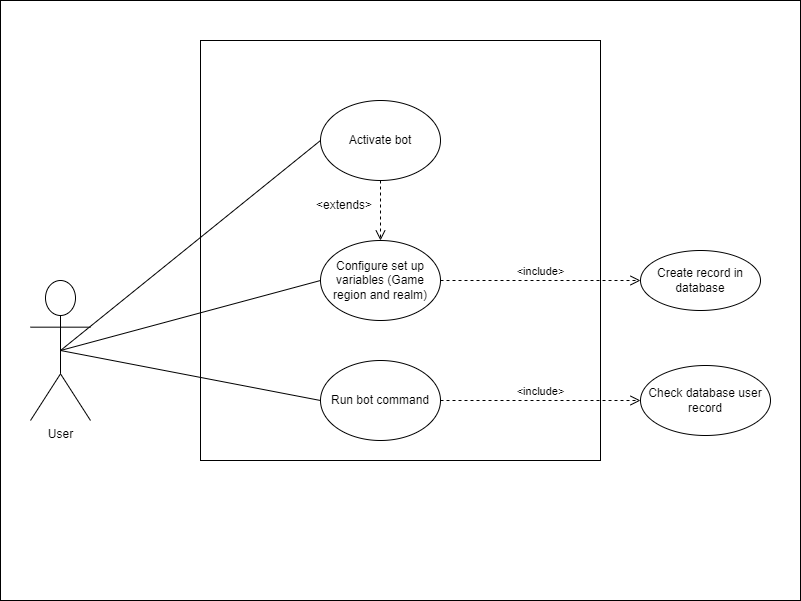

The diagram above was exported from draw.io. Its source (the exported page's mxGraphModel, read from the mxfile embedded in the PNG):
<mxGraphModel dx="1422" dy="802" grid="1" gridSize="10" guides="1" tooltips="1" connect="1" arrows="1" fold="1" page="1" pageScale="1" pageWidth="827" pageHeight="1169" math="0" shadow="0">
  <root>
    <mxCell id="0" />
    <mxCell id="1" parent="0" />
    <mxCell id="svLSvfRpOBQUNZKGXOck-1" value="" style="rounded=0;whiteSpace=wrap;html=1;" vertex="1" parent="1">
      <mxGeometry x="40" width="800" height="600" as="geometry" />
    </mxCell>
    <mxCell id="e6CO2GmcsMWiJ093gVmz-1" value="User" style="shape=umlActor;verticalLabelPosition=bottom;verticalAlign=top;html=1;outlineConnect=0;" parent="1" vertex="1">
      <mxGeometry x="70" y="280" width="60" height="140" as="geometry" />
    </mxCell>
    <mxCell id="e6CO2GmcsMWiJ093gVmz-3" value="" style="rounded=0;whiteSpace=wrap;html=1;" parent="1" vertex="1">
      <mxGeometry x="240" y="40" width="400" height="420" as="geometry" />
    </mxCell>
    <mxCell id="e6CO2GmcsMWiJ093gVmz-5" value="Activate bot" style="ellipse;whiteSpace=wrap;html=1;" parent="1" vertex="1">
      <mxGeometry x="360" y="100" width="120" height="80" as="geometry" />
    </mxCell>
    <mxCell id="e6CO2GmcsMWiJ093gVmz-6" value="" style="endArrow=none;html=1;rounded=0;exitX=0.5;exitY=0.5;exitDx=0;exitDy=0;exitPerimeter=0;entryX=0;entryY=0.5;entryDx=0;entryDy=0;" parent="1" source="e6CO2GmcsMWiJ093gVmz-1" target="e6CO2GmcsMWiJ093gVmz-5" edge="1">
      <mxGeometry width="50" height="50" relative="1" as="geometry">
        <mxPoint x="390" y="300" as="sourcePoint" />
        <mxPoint x="440" y="250" as="targetPoint" />
      </mxGeometry>
    </mxCell>
    <mxCell id="e6CO2GmcsMWiJ093gVmz-7" value="Configure set up variables (Game region and realm)" style="ellipse;whiteSpace=wrap;html=1;" parent="1" vertex="1">
      <mxGeometry x="360" y="240" width="120" height="80" as="geometry" />
    </mxCell>
    <mxCell id="e6CO2GmcsMWiJ093gVmz-8" value="" style="html=1;verticalAlign=bottom;endArrow=open;dashed=1;endSize=8;rounded=0;exitX=0.5;exitY=1;exitDx=0;exitDy=0;entryX=0.5;entryY=0;entryDx=0;entryDy=0;" parent="1" source="e6CO2GmcsMWiJ093gVmz-5" target="e6CO2GmcsMWiJ093gVmz-7" edge="1">
      <mxGeometry relative="1" as="geometry">
        <mxPoint x="450" y="260" as="sourcePoint" />
        <mxPoint x="370" y="260" as="targetPoint" />
      </mxGeometry>
    </mxCell>
    <mxCell id="e6CO2GmcsMWiJ093gVmz-9" value="&amp;lt;extends&amp;gt;" style="text;html=1;strokeColor=none;fillColor=none;align=center;verticalAlign=middle;whiteSpace=wrap;rounded=0;" parent="1" vertex="1">
      <mxGeometry x="354" y="190" width="60" height="30" as="geometry" />
    </mxCell>
    <mxCell id="e6CO2GmcsMWiJ093gVmz-10" value="" style="endArrow=none;html=1;rounded=0;exitX=0.5;exitY=0.5;exitDx=0;exitDy=0;exitPerimeter=0;entryX=0;entryY=0.5;entryDx=0;entryDy=0;" parent="1" source="e6CO2GmcsMWiJ093gVmz-1" target="e6CO2GmcsMWiJ093gVmz-7" edge="1">
      <mxGeometry width="50" height="50" relative="1" as="geometry">
        <mxPoint x="360" y="290" as="sourcePoint" />
        <mxPoint x="410" y="240" as="targetPoint" />
      </mxGeometry>
    </mxCell>
    <mxCell id="e6CO2GmcsMWiJ093gVmz-12" value="Run bot command" style="ellipse;whiteSpace=wrap;html=1;" parent="1" vertex="1">
      <mxGeometry x="360" y="360" width="120" height="80" as="geometry" />
    </mxCell>
    <mxCell id="e6CO2GmcsMWiJ093gVmz-14" value="&amp;lt;include&amp;gt;" style="html=1;verticalAlign=bottom;endArrow=open;dashed=1;endSize=8;rounded=0;" parent="1" edge="1">
      <mxGeometry relative="1" as="geometry">
        <mxPoint x="480" y="280" as="sourcePoint" />
        <mxPoint x="680" y="280" as="targetPoint" />
      </mxGeometry>
    </mxCell>
    <mxCell id="e6CO2GmcsMWiJ093gVmz-15" value="Create record in database" style="ellipse;whiteSpace=wrap;html=1;" parent="1" vertex="1">
      <mxGeometry x="680" y="250" width="120" height="60" as="geometry" />
    </mxCell>
    <mxCell id="e6CO2GmcsMWiJ093gVmz-16" value="" style="endArrow=none;html=1;rounded=0;exitX=0.5;exitY=0.5;exitDx=0;exitDy=0;exitPerimeter=0;entryX=0;entryY=0.5;entryDx=0;entryDy=0;" parent="1" source="e6CO2GmcsMWiJ093gVmz-1" target="e6CO2GmcsMWiJ093gVmz-12" edge="1">
      <mxGeometry width="50" height="50" relative="1" as="geometry">
        <mxPoint x="390" y="420" as="sourcePoint" />
        <mxPoint x="440" y="370" as="targetPoint" />
      </mxGeometry>
    </mxCell>
    <mxCell id="e6CO2GmcsMWiJ093gVmz-17" value="&amp;lt;include&amp;gt;" style="html=1;verticalAlign=bottom;endArrow=open;dashed=1;endSize=8;rounded=0;exitX=1;exitY=0.5;exitDx=0;exitDy=0;" parent="1" source="e6CO2GmcsMWiJ093gVmz-12" edge="1">
      <mxGeometry relative="1" as="geometry">
        <mxPoint x="590" y="399.66" as="sourcePoint" />
        <mxPoint x="680" y="400" as="targetPoint" />
      </mxGeometry>
    </mxCell>
    <mxCell id="e6CO2GmcsMWiJ093gVmz-18" value="Check database user record" style="ellipse;whiteSpace=wrap;html=1;" parent="1" vertex="1">
      <mxGeometry x="680" y="365" width="130" height="70" as="geometry" />
    </mxCell>
  </root>
</mxGraphModel>